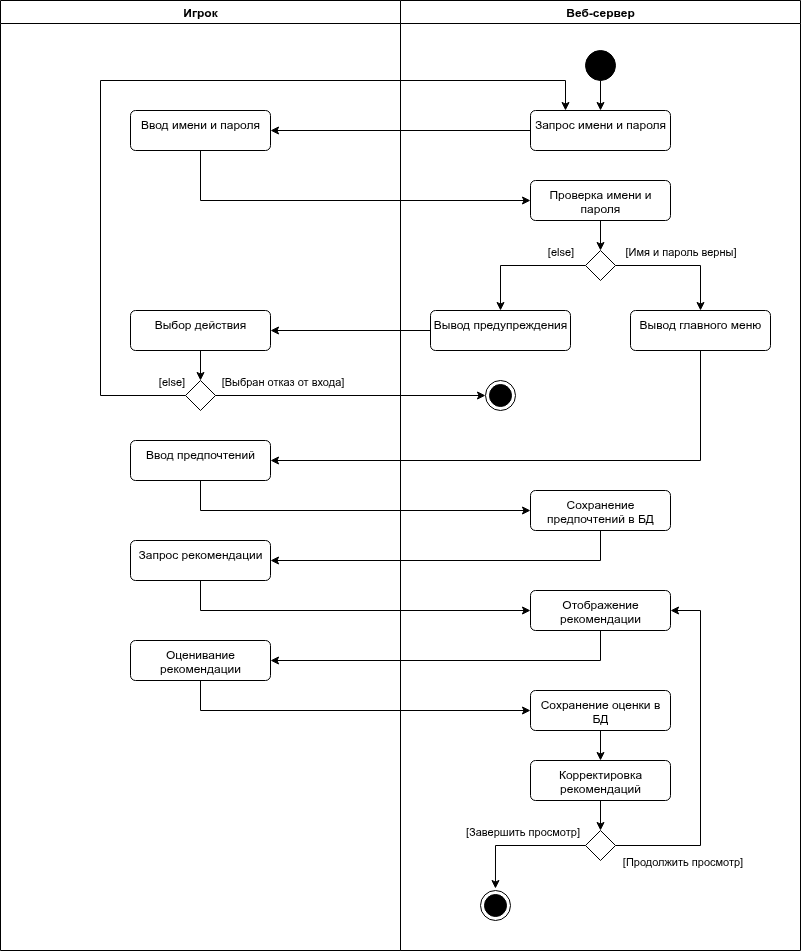

The diagram above was exported from draw.io. Its source (the exported page's mxGraphModel, read from the mxfile embedded in the PNG):
<mxGraphModel dx="2307" dy="1215" grid="1" gridSize="10" guides="1" tooltips="1" connect="1" arrows="1" fold="1" page="1" pageScale="1" pageWidth="850" pageHeight="1100" math="0" shadow="0">
  <root>
    <mxCell id="0" />
    <mxCell id="1" parent="0" />
    <mxCell id="oX3zY-kxMDzpT8zyrRlE-4" value="Игрок" style="swimlane;whiteSpace=wrap;html=1;" parent="1" vertex="1">
      <mxGeometry x="80" y="80" width="400" height="950" as="geometry" />
    </mxCell>
    <mxCell id="oX3zY-kxMDzpT8zyrRlE-10" value="Ввод имени и пароля" style="html=1;align=center;verticalAlign=top;rounded=1;absoluteArcSize=1;arcSize=10;dashed=0;whiteSpace=wrap;" parent="oX3zY-kxMDzpT8zyrRlE-4" vertex="1">
      <mxGeometry x="130" y="110" width="140" height="40" as="geometry" />
    </mxCell>
    <mxCell id="oX3zY-kxMDzpT8zyrRlE-32" style="edgeStyle=orthogonalEdgeStyle;rounded=0;orthogonalLoop=1;jettySize=auto;html=1;entryX=0.5;entryY=0;entryDx=0;entryDy=0;" parent="oX3zY-kxMDzpT8zyrRlE-4" source="oX3zY-kxMDzpT8zyrRlE-29" target="oX3zY-kxMDzpT8zyrRlE-30" edge="1">
      <mxGeometry relative="1" as="geometry" />
    </mxCell>
    <mxCell id="oX3zY-kxMDzpT8zyrRlE-29" value="Выбор действия" style="html=1;align=center;verticalAlign=top;rounded=1;absoluteArcSize=1;arcSize=10;dashed=0;whiteSpace=wrap;" parent="oX3zY-kxMDzpT8zyrRlE-4" vertex="1">
      <mxGeometry x="130" y="310" width="140" height="40" as="geometry" />
    </mxCell>
    <mxCell id="oX3zY-kxMDzpT8zyrRlE-30" value="" style="rhombus;" parent="oX3zY-kxMDzpT8zyrRlE-4" vertex="1">
      <mxGeometry x="185" y="380" width="30" height="30" as="geometry" />
    </mxCell>
    <mxCell id="oX3zY-kxMDzpT8zyrRlE-38" value="Ввод предпочтений" style="html=1;align=center;verticalAlign=top;rounded=1;absoluteArcSize=1;arcSize=10;dashed=0;whiteSpace=wrap;" parent="oX3zY-kxMDzpT8zyrRlE-4" vertex="1">
      <mxGeometry x="130" y="440" width="140" height="40" as="geometry" />
    </mxCell>
    <mxCell id="oX3zY-kxMDzpT8zyrRlE-42" value="Запрос рекомендации" style="html=1;align=center;verticalAlign=top;rounded=1;absoluteArcSize=1;arcSize=10;dashed=0;whiteSpace=wrap;" parent="oX3zY-kxMDzpT8zyrRlE-4" vertex="1">
      <mxGeometry x="130" y="540" width="140" height="40" as="geometry" />
    </mxCell>
    <mxCell id="oX3zY-kxMDzpT8zyrRlE-46" value="Оценивание рекомендации" style="html=1;align=center;verticalAlign=top;rounded=1;absoluteArcSize=1;arcSize=10;dashed=0;whiteSpace=wrap;" parent="oX3zY-kxMDzpT8zyrRlE-4" vertex="1">
      <mxGeometry x="130" y="640" width="140" height="40" as="geometry" />
    </mxCell>
    <mxCell id="oX3zY-kxMDzpT8zyrRlE-5" value="Веб-сервер" style="swimlane;whiteSpace=wrap;html=1;startSize=23;" parent="1" vertex="1">
      <mxGeometry x="480" y="80" width="400" height="950" as="geometry">
        <mxRectangle x="480" y="80" width="140" height="30" as="alternateBounds" />
      </mxGeometry>
    </mxCell>
    <mxCell id="oX3zY-kxMDzpT8zyrRlE-21" style="edgeStyle=orthogonalEdgeStyle;rounded=0;orthogonalLoop=1;jettySize=auto;html=1;entryX=0.5;entryY=0;entryDx=0;entryDy=0;" parent="oX3zY-kxMDzpT8zyrRlE-5" source="oX3zY-kxMDzpT8zyrRlE-7" target="oX3zY-kxMDzpT8zyrRlE-8" edge="1">
      <mxGeometry relative="1" as="geometry" />
    </mxCell>
    <mxCell id="oX3zY-kxMDzpT8zyrRlE-7" value="" style="ellipse;fillColor=strokeColor;html=1;" parent="oX3zY-kxMDzpT8zyrRlE-5" vertex="1">
      <mxGeometry x="185" y="50" width="30" height="30" as="geometry" />
    </mxCell>
    <mxCell id="oX3zY-kxMDzpT8zyrRlE-8" value="Запрос имени и пароля" style="html=1;align=center;verticalAlign=top;rounded=1;absoluteArcSize=1;arcSize=10;dashed=0;whiteSpace=wrap;" parent="oX3zY-kxMDzpT8zyrRlE-5" vertex="1">
      <mxGeometry x="130" y="110" width="140" height="40" as="geometry" />
    </mxCell>
    <mxCell id="oX3zY-kxMDzpT8zyrRlE-18" style="edgeStyle=orthogonalEdgeStyle;rounded=0;orthogonalLoop=1;jettySize=auto;html=1;entryX=0.5;entryY=0;entryDx=0;entryDy=0;" parent="oX3zY-kxMDzpT8zyrRlE-5" source="oX3zY-kxMDzpT8zyrRlE-11" target="oX3zY-kxMDzpT8zyrRlE-12" edge="1">
      <mxGeometry relative="1" as="geometry" />
    </mxCell>
    <mxCell id="oX3zY-kxMDzpT8zyrRlE-11" value="Проверка имени и пароля" style="html=1;align=center;verticalAlign=top;rounded=1;absoluteArcSize=1;arcSize=10;dashed=0;whiteSpace=wrap;" parent="oX3zY-kxMDzpT8zyrRlE-5" vertex="1">
      <mxGeometry x="130" y="180" width="140" height="40" as="geometry" />
    </mxCell>
    <mxCell id="oX3zY-kxMDzpT8zyrRlE-25" style="edgeStyle=orthogonalEdgeStyle;rounded=0;orthogonalLoop=1;jettySize=auto;html=1;exitX=0;exitY=0.5;exitDx=0;exitDy=0;entryX=0.5;entryY=0;entryDx=0;entryDy=0;" parent="oX3zY-kxMDzpT8zyrRlE-5" source="oX3zY-kxMDzpT8zyrRlE-12" target="oX3zY-kxMDzpT8zyrRlE-23" edge="1">
      <mxGeometry relative="1" as="geometry" />
    </mxCell>
    <mxCell id="oX3zY-kxMDzpT8zyrRlE-28" value="[else]" style="edgeLabel;html=1;align=center;verticalAlign=middle;resizable=0;points=[];" parent="oX3zY-kxMDzpT8zyrRlE-25" vertex="1" connectable="0">
      <mxGeometry x="-0.0591" y="-1" relative="1" as="geometry">
        <mxPoint x="36" y="-14" as="offset" />
      </mxGeometry>
    </mxCell>
    <mxCell id="oX3zY-kxMDzpT8zyrRlE-26" style="edgeStyle=orthogonalEdgeStyle;rounded=0;orthogonalLoop=1;jettySize=auto;html=1;exitX=1;exitY=0.5;exitDx=0;exitDy=0;entryX=0.5;entryY=0;entryDx=0;entryDy=0;" parent="oX3zY-kxMDzpT8zyrRlE-5" source="oX3zY-kxMDzpT8zyrRlE-12" target="oX3zY-kxMDzpT8zyrRlE-22" edge="1">
      <mxGeometry relative="1" as="geometry" />
    </mxCell>
    <mxCell id="oX3zY-kxMDzpT8zyrRlE-27" value="[Имя и пароль верны]" style="edgeLabel;html=1;align=center;verticalAlign=middle;resizable=0;points=[];" parent="oX3zY-kxMDzpT8zyrRlE-26" vertex="1" connectable="0">
      <mxGeometry x="-0.4" y="2" relative="1" as="geometry">
        <mxPoint x="26" y="-13" as="offset" />
      </mxGeometry>
    </mxCell>
    <mxCell id="oX3zY-kxMDzpT8zyrRlE-12" value="" style="rhombus;" parent="oX3zY-kxMDzpT8zyrRlE-5" vertex="1">
      <mxGeometry x="185" y="250" width="30" height="30" as="geometry" />
    </mxCell>
    <mxCell id="oX3zY-kxMDzpT8zyrRlE-22" value="Вывод главного меню" style="html=1;align=center;verticalAlign=top;rounded=1;absoluteArcSize=1;arcSize=10;dashed=0;whiteSpace=wrap;" parent="oX3zY-kxMDzpT8zyrRlE-5" vertex="1">
      <mxGeometry x="230" y="310" width="140" height="40" as="geometry" />
    </mxCell>
    <mxCell id="oX3zY-kxMDzpT8zyrRlE-23" value="Вывод предупреждения" style="html=1;align=center;verticalAlign=top;rounded=1;absoluteArcSize=1;arcSize=10;dashed=0;whiteSpace=wrap;" parent="oX3zY-kxMDzpT8zyrRlE-5" vertex="1">
      <mxGeometry x="30" y="310" width="140" height="40" as="geometry" />
    </mxCell>
    <mxCell id="oX3zY-kxMDzpT8zyrRlE-33" value="" style="ellipse;html=1;shape=endState;fillColor=strokeColor;" parent="oX3zY-kxMDzpT8zyrRlE-5" vertex="1">
      <mxGeometry x="85" y="380" width="30" height="30" as="geometry" />
    </mxCell>
    <mxCell id="oX3zY-kxMDzpT8zyrRlE-40" value="Сохранение предпочтений в БД" style="html=1;align=center;verticalAlign=top;rounded=1;absoluteArcSize=1;arcSize=10;dashed=0;whiteSpace=wrap;" parent="oX3zY-kxMDzpT8zyrRlE-5" vertex="1">
      <mxGeometry x="130" y="490" width="140" height="40" as="geometry" />
    </mxCell>
    <mxCell id="oX3zY-kxMDzpT8zyrRlE-44" value="Отображение рекомендации" style="html=1;align=center;verticalAlign=top;rounded=1;absoluteArcSize=1;arcSize=10;dashed=0;whiteSpace=wrap;" parent="oX3zY-kxMDzpT8zyrRlE-5" vertex="1">
      <mxGeometry x="130" y="590" width="140" height="40" as="geometry" />
    </mxCell>
    <mxCell id="oX3zY-kxMDzpT8zyrRlE-51" style="edgeStyle=orthogonalEdgeStyle;rounded=0;orthogonalLoop=1;jettySize=auto;html=1;entryX=0.5;entryY=0;entryDx=0;entryDy=0;" parent="oX3zY-kxMDzpT8zyrRlE-5" source="oX3zY-kxMDzpT8zyrRlE-48" target="oX3zY-kxMDzpT8zyrRlE-50" edge="1">
      <mxGeometry relative="1" as="geometry" />
    </mxCell>
    <mxCell id="oX3zY-kxMDzpT8zyrRlE-48" value="Сохранение оценки в БД" style="html=1;align=center;verticalAlign=top;rounded=1;absoluteArcSize=1;arcSize=10;dashed=0;whiteSpace=wrap;" parent="oX3zY-kxMDzpT8zyrRlE-5" vertex="1">
      <mxGeometry x="130" y="690" width="140" height="40" as="geometry" />
    </mxCell>
    <mxCell id="oX3zY-kxMDzpT8zyrRlE-53" style="edgeStyle=orthogonalEdgeStyle;rounded=0;orthogonalLoop=1;jettySize=auto;html=1;entryX=0.5;entryY=0;entryDx=0;entryDy=0;" parent="oX3zY-kxMDzpT8zyrRlE-5" source="oX3zY-kxMDzpT8zyrRlE-50" target="oX3zY-kxMDzpT8zyrRlE-52" edge="1">
      <mxGeometry relative="1" as="geometry" />
    </mxCell>
    <mxCell id="oX3zY-kxMDzpT8zyrRlE-50" value="Корректировка рекомендаций" style="html=1;align=center;verticalAlign=top;rounded=1;absoluteArcSize=1;arcSize=10;dashed=0;whiteSpace=wrap;" parent="oX3zY-kxMDzpT8zyrRlE-5" vertex="1">
      <mxGeometry x="130" y="760" width="140" height="40" as="geometry" />
    </mxCell>
    <mxCell id="oX3zY-kxMDzpT8zyrRlE-61" style="edgeStyle=orthogonalEdgeStyle;rounded=0;orthogonalLoop=1;jettySize=auto;html=1;exitX=1;exitY=0.5;exitDx=0;exitDy=0;entryX=1;entryY=0.5;entryDx=0;entryDy=0;" parent="oX3zY-kxMDzpT8zyrRlE-5" source="oX3zY-kxMDzpT8zyrRlE-52" target="oX3zY-kxMDzpT8zyrRlE-44" edge="1">
      <mxGeometry relative="1" as="geometry">
        <mxPoint x="300" y="890" as="targetPoint" />
        <Array as="points">
          <mxPoint x="300" y="845" />
          <mxPoint x="300" y="610" />
        </Array>
      </mxGeometry>
    </mxCell>
    <mxCell id="oX3zY-kxMDzpT8zyrRlE-62" value="[Продолжить просмотр]" style="edgeLabel;html=1;align=center;verticalAlign=middle;resizable=0;points=[];" parent="oX3zY-kxMDzpT8zyrRlE-61" vertex="1" connectable="0">
      <mxGeometry x="-0.622" y="1" relative="1" as="geometry">
        <mxPoint x="-1" y="16" as="offset" />
      </mxGeometry>
    </mxCell>
    <mxCell id="oX3zY-kxMDzpT8zyrRlE-52" value="" style="rhombus;" parent="oX3zY-kxMDzpT8zyrRlE-5" vertex="1">
      <mxGeometry x="185" y="830" width="30" height="30" as="geometry" />
    </mxCell>
    <mxCell id="oX3zY-kxMDzpT8zyrRlE-57" style="edgeStyle=orthogonalEdgeStyle;rounded=0;orthogonalLoop=1;jettySize=auto;html=1;entryX=0.464;entryY=-0.049;entryDx=0;entryDy=0;entryPerimeter=0;" parent="oX3zY-kxMDzpT8zyrRlE-5" source="oX3zY-kxMDzpT8zyrRlE-52" edge="1">
      <mxGeometry relative="1" as="geometry">
        <mxPoint x="94.96000000000004" y="888.04" as="targetPoint" />
      </mxGeometry>
    </mxCell>
    <mxCell id="oX3zY-kxMDzpT8zyrRlE-59" value="[Завершить просмотр]" style="edgeLabel;html=1;align=center;verticalAlign=middle;resizable=0;points=[];" parent="oX3zY-kxMDzpT8zyrRlE-57" vertex="1" connectable="0">
      <mxGeometry x="0.1355" relative="1" as="geometry">
        <mxPoint x="11" y="-15" as="offset" />
      </mxGeometry>
    </mxCell>
    <mxCell id="oX3zY-kxMDzpT8zyrRlE-63" value="" style="ellipse;html=1;shape=endState;fillColor=strokeColor;" parent="oX3zY-kxMDzpT8zyrRlE-5" vertex="1">
      <mxGeometry x="80" y="890" width="30" height="30" as="geometry" />
    </mxCell>
    <mxCell id="oX3zY-kxMDzpT8zyrRlE-19" style="edgeStyle=orthogonalEdgeStyle;rounded=0;orthogonalLoop=1;jettySize=auto;html=1;entryX=1;entryY=0.5;entryDx=0;entryDy=0;" parent="1" source="oX3zY-kxMDzpT8zyrRlE-8" target="oX3zY-kxMDzpT8zyrRlE-10" edge="1">
      <mxGeometry relative="1" as="geometry" />
    </mxCell>
    <mxCell id="oX3zY-kxMDzpT8zyrRlE-20" style="edgeStyle=orthogonalEdgeStyle;rounded=0;orthogonalLoop=1;jettySize=auto;html=1;exitX=0.5;exitY=1;exitDx=0;exitDy=0;entryX=0;entryY=0.5;entryDx=0;entryDy=0;" parent="1" source="oX3zY-kxMDzpT8zyrRlE-10" target="oX3zY-kxMDzpT8zyrRlE-11" edge="1">
      <mxGeometry relative="1" as="geometry" />
    </mxCell>
    <mxCell id="oX3zY-kxMDzpT8zyrRlE-31" style="edgeStyle=orthogonalEdgeStyle;rounded=0;orthogonalLoop=1;jettySize=auto;html=1;entryX=1;entryY=0.5;entryDx=0;entryDy=0;" parent="1" source="oX3zY-kxMDzpT8zyrRlE-23" target="oX3zY-kxMDzpT8zyrRlE-29" edge="1">
      <mxGeometry relative="1" as="geometry" />
    </mxCell>
    <mxCell id="oX3zY-kxMDzpT8zyrRlE-34" style="edgeStyle=orthogonalEdgeStyle;rounded=0;orthogonalLoop=1;jettySize=auto;html=1;exitX=1;exitY=0.5;exitDx=0;exitDy=0;entryX=0;entryY=0.5;entryDx=0;entryDy=0;" parent="1" source="oX3zY-kxMDzpT8zyrRlE-30" target="oX3zY-kxMDzpT8zyrRlE-33" edge="1">
      <mxGeometry relative="1" as="geometry" />
    </mxCell>
    <mxCell id="oX3zY-kxMDzpT8zyrRlE-35" value="[Выбран отказ от входа]" style="edgeLabel;html=1;align=center;verticalAlign=middle;resizable=0;points=[];" parent="oX3zY-kxMDzpT8zyrRlE-34" vertex="1" connectable="0">
      <mxGeometry x="-0.6706" relative="1" as="geometry">
        <mxPoint x="21" y="-15" as="offset" />
      </mxGeometry>
    </mxCell>
    <mxCell id="oX3zY-kxMDzpT8zyrRlE-36" style="edgeStyle=orthogonalEdgeStyle;rounded=0;orthogonalLoop=1;jettySize=auto;html=1;entryX=0.25;entryY=0;entryDx=0;entryDy=0;" parent="1" source="oX3zY-kxMDzpT8zyrRlE-30" target="oX3zY-kxMDzpT8zyrRlE-8" edge="1">
      <mxGeometry relative="1" as="geometry">
        <Array as="points">
          <mxPoint x="180" y="475" />
          <mxPoint x="180" y="160" />
          <mxPoint x="645" y="160" />
        </Array>
      </mxGeometry>
    </mxCell>
    <mxCell id="oX3zY-kxMDzpT8zyrRlE-37" value="[else]" style="edgeLabel;html=1;align=center;verticalAlign=middle;resizable=0;points=[];" parent="oX3zY-kxMDzpT8zyrRlE-36" vertex="1" connectable="0">
      <mxGeometry x="-0.8927" relative="1" as="geometry">
        <mxPoint x="33" y="-15" as="offset" />
      </mxGeometry>
    </mxCell>
    <mxCell id="oX3zY-kxMDzpT8zyrRlE-39" style="edgeStyle=orthogonalEdgeStyle;rounded=0;orthogonalLoop=1;jettySize=auto;html=1;entryX=1;entryY=0.5;entryDx=0;entryDy=0;" parent="1" source="oX3zY-kxMDzpT8zyrRlE-22" target="oX3zY-kxMDzpT8zyrRlE-38" edge="1">
      <mxGeometry relative="1" as="geometry">
        <Array as="points">
          <mxPoint x="780" y="540" />
        </Array>
      </mxGeometry>
    </mxCell>
    <mxCell id="oX3zY-kxMDzpT8zyrRlE-41" style="edgeStyle=orthogonalEdgeStyle;rounded=0;orthogonalLoop=1;jettySize=auto;html=1;entryX=0;entryY=0.5;entryDx=0;entryDy=0;" parent="1" source="oX3zY-kxMDzpT8zyrRlE-38" target="oX3zY-kxMDzpT8zyrRlE-40" edge="1">
      <mxGeometry relative="1" as="geometry">
        <Array as="points">
          <mxPoint x="280" y="590" />
        </Array>
      </mxGeometry>
    </mxCell>
    <mxCell id="oX3zY-kxMDzpT8zyrRlE-43" style="edgeStyle=orthogonalEdgeStyle;rounded=0;orthogonalLoop=1;jettySize=auto;html=1;entryX=1;entryY=0.5;entryDx=0;entryDy=0;" parent="1" source="oX3zY-kxMDzpT8zyrRlE-40" target="oX3zY-kxMDzpT8zyrRlE-42" edge="1">
      <mxGeometry relative="1" as="geometry">
        <Array as="points">
          <mxPoint x="680" y="640" />
        </Array>
      </mxGeometry>
    </mxCell>
    <mxCell id="oX3zY-kxMDzpT8zyrRlE-45" style="edgeStyle=orthogonalEdgeStyle;rounded=0;orthogonalLoop=1;jettySize=auto;html=1;entryX=0;entryY=0.5;entryDx=0;entryDy=0;" parent="1" source="oX3zY-kxMDzpT8zyrRlE-42" target="oX3zY-kxMDzpT8zyrRlE-44" edge="1">
      <mxGeometry relative="1" as="geometry">
        <Array as="points">
          <mxPoint x="280" y="690" />
        </Array>
      </mxGeometry>
    </mxCell>
    <mxCell id="oX3zY-kxMDzpT8zyrRlE-47" style="edgeStyle=orthogonalEdgeStyle;rounded=0;orthogonalLoop=1;jettySize=auto;html=1;entryX=1;entryY=0.5;entryDx=0;entryDy=0;" parent="1" source="oX3zY-kxMDzpT8zyrRlE-44" target="oX3zY-kxMDzpT8zyrRlE-46" edge="1">
      <mxGeometry relative="1" as="geometry">
        <Array as="points">
          <mxPoint x="680" y="740" />
        </Array>
      </mxGeometry>
    </mxCell>
    <mxCell id="oX3zY-kxMDzpT8zyrRlE-49" style="edgeStyle=orthogonalEdgeStyle;rounded=0;orthogonalLoop=1;jettySize=auto;html=1;entryX=0;entryY=0.5;entryDx=0;entryDy=0;" parent="1" source="oX3zY-kxMDzpT8zyrRlE-46" target="oX3zY-kxMDzpT8zyrRlE-48" edge="1">
      <mxGeometry relative="1" as="geometry">
        <Array as="points">
          <mxPoint x="280" y="790" />
        </Array>
      </mxGeometry>
    </mxCell>
  </root>
</mxGraphModel>